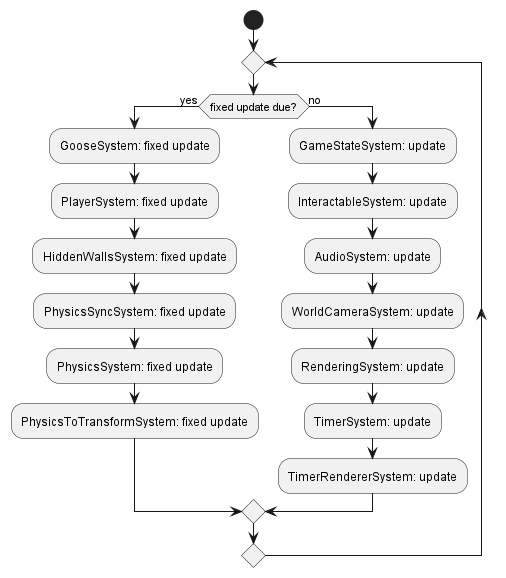

The diagram above was rendered by PlantUML. Its source (embedded in the PNG):
@startuml "NEW ArchitectureBehavorialDiagram"

start

repeat

if(fixed update due?) then(yes)
    :GooseSystem: fixed update;
    :PlayerSystem: fixed update;
    :HiddenWallsSystem: fixed update;
    :PhysicsSyncSystem: fixed update;
    :PhysicsSystem: fixed update;
    :PhysicsToTransformSystem: fixed update;
else(no)
    :GameStateSystem: update;
    :InteractableSystem: update;
    :AudioSystem: update;
    :WorldCameraSystem: update;
    :RenderingSystem: update;
    :TimerSystem: update;
    :TimerRendererSystem: update;
endif
repeat while()


@enduml